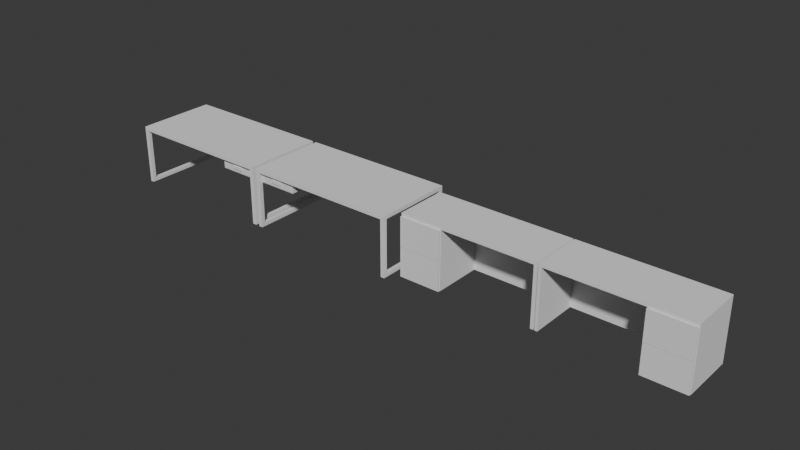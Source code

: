 # Source: Desks.blend  (saved by Blender 4.0.36; exported with 4.5.12 LTS)
import bpy
from mathutils import Matrix  # noqa: F401  (used for matrix-valued properties, if any)

bpy.ops.wm.read_factory_settings(use_empty=True)
scene = bpy.context.scene
scene.name = 'Scene'

# ---- collections
col_collection = bpy.data.collections.new('Collection'); scene.collection.children.link(col_collection)

# ---- world
world_world = bpy.data.worlds.new('World'); scene.world = world_world
world_world.use_nodes = True; world_world.node_tree.nodes.clear()
_N = world_world.node_tree.nodes; _L = world_world.node_tree.links
n0 = _N.new('ShaderNodeOutputWorld'); n0.name = 'World Output'; n0.location = (300, 300)
n1 = _N.new('ShaderNodeBackground'); n1.name = 'Background'; n1.location = (10, 300)
n1.inputs[0].default_value = (0.05088, 0.05088, 0.05088, 1.0)
_L.new(n1.outputs[0], n0.inputs[0])
n0.is_active_output = True
world_world.color = (0.05088, 0.05088, 0.05088)
world_world.use_sun_shadow = False
world_world.sun_shadow_jitter_overblur = 0.0

# ---- meshes
me_cube_001 = bpy.data.meshes.new('Cube.001')
me_cube_001.from_pydata([(-9.253, -3.643, -0.15), (-9.253, -3.643, 0.2033), (-9.253, 3.643, -0.15), (-9.253, 3.643, 0.2033), (9.627, -3.643, -0.15), (9.627, -3.643, 0.2033), (9.627, 3.643, -0.15), (9.627, 3.643, 0.2033), (3.799, 3.643, -0.15), (3.799, 3.643, 0.2033), (3.799, -3.643, -0.15), (3.799, -3.643, 0.2033), (-8.859, 3.643, -0.15), (-8.859, -3.643, 0.2033), (-8.859, 3.643, 0.2033), (-8.859, -3.643, -0.15), (-9.253, 3.643, -8.263), (-9.253, -3.643, -8.263), (-8.859, 3.643, -8.263), (9.627, -3.643, -8.263), (9.627, 3.643, -8.263), (3.799, -3.643, -8.263), (3.799, 3.643, -8.263), (-8.859, -3.643, -8.263), (-9.253, 3.154, -0.15), (-9.253, 3.154, 0.2033), (9.627, 3.154, -0.15), (9.627, 3.154, 0.2033), (3.799, 3.154, 0.2033), (3.799, 3.154, -0.15), (-8.859, 3.154, -0.15), (-8.859, 3.154, 0.2033), (-9.253, 3.154, -8.263), (9.627, 3.154, -8.263), (3.799, 3.154, -8.263), (-8.859, 3.154, -8.263), (9.627, 3.643, -4.207), (9.627, -3.643, -4.207), (9.627, 3.154, -4.207), (3.799, -3.643, -4.207), (3.902, -3.643, -0.2216), (9.524, -3.643, -0.2216), (3.902, -3.643, -4.135), (9.524, -3.643, -4.135), (3.902, -3.743, -0.2216), (9.524, -3.743, -0.2216), (3.902, -3.743, -4.135), (9.524, -3.743, -4.135), (3.926, -3.643, -8.175), (9.5, -3.643, -8.175), (9.5, -3.643, -4.294), (3.926, -3.643, -4.294), (3.926, -3.734, -8.175), (9.5, -3.734, -8.175), (9.5, -3.734, -4.294), (3.926, -3.734, -4.294), (3.84, -3.743, -0.1783), (9.586, -3.743, -0.1783), (3.84, -3.743, -4.178), (9.586, -3.743, -4.178), (3.845, -3.734, -8.231), (9.581, -3.734, -8.231), (9.581, -3.734, -4.238), (3.845, -3.734, -4.238), (3.84, -3.921, -0.1783), (9.586, -3.921, -0.1783), (3.84, -3.921, -4.178), (9.586, -3.921, -4.178), (3.845, -3.912, -8.231), (9.581, -3.912, -8.231), (9.581, -3.912, -4.238), (3.845, -3.912, -4.238)], [], [(24, 25, 3, 2), (8, 9, 7, 6), (26, 27, 5, 4), (15, 13, 1, 0), (2, 12, 18, 16), (31, 25, 1, 13), (27, 28, 11, 5), (30, 29, 10, 15), (4, 5, 11, 10), (12, 14, 9, 8), (2, 3, 14, 12), (29, 8, 22, 34), (28, 31, 13, 11), (10, 11, 13, 15), (34, 33, 19, 21), (32, 35, 23, 17), (24, 2, 16, 32), (38, 37, 19, 33), (30, 15, 23, 35), (15, 0, 17, 23), (8, 6, 36, 20, 22), (37, 39, 51, 50), (12, 30, 35, 18), (36, 38, 33, 20), (0, 24, 32, 17), (16, 18, 35, 32), (22, 20, 33, 34), (9, 14, 31, 28), (10, 29, 34, 21, 39), (6, 26, 38, 36), (7, 9, 28, 27), (14, 3, 25, 31), (6, 7, 27, 26), (0, 1, 25, 24), (18, 22, 34, 35), (12, 8, 22, 18), (10, 39, 42, 40), (29, 30, 35, 34), (26, 4, 37, 38), (42, 43, 47, 46), (39, 37, 43, 42), (4, 10, 40, 41), (37, 4, 41, 43), (47, 45, 57, 59), (41, 40, 44, 45), (43, 41, 45, 47), (40, 42, 46, 44), (49, 50, 54, 53), (39, 21, 48, 51), (21, 19, 49, 48), (19, 37, 50, 49), (52, 53, 61, 60), (50, 51, 55, 54), (48, 49, 53, 52), (51, 48, 52, 55), (56, 58, 66, 64), (44, 46, 58, 56), (46, 47, 59, 58), (45, 44, 56, 57), (59, 57, 65, 67), (55, 52, 60, 63), (53, 54, 62, 61), (54, 55, 63, 62), (65, 64, 66, 67), (70, 71, 68, 69), (62, 63, 71, 70), (60, 61, 69, 68), (58, 59, 67, 66), (63, 60, 68, 71), (57, 56, 64, 65), (61, 62, 70, 69)])
_uv = me_cube_001.uv_layers.new(name='UVMap')
_uv.uv.foreach_set('vector', [0.375, 0.2332, 0.625, 0.2332, 0.625, 0.25, 0.375, 0.25, 0.375, 0.4243, 0.625, 0.4243, 0.625, 0.5, 0.375, 0.5, 0.375, 0.5168, 0.625, 0.5168, 0.625, 0.75, 0.375, 0.75, 0.375, 0.99, 0.625, 0.99, 0.625, 1.0, 0.375, 1.0, 0.375, 0.25, 0.375, 0.26, 0.375, 0.26, 0.375, 0.25, 0.865, 0.5168, 0.875, 0.5168, 0.875, 0.75, 0.865, 0.75, 0.625, 0.5168, 0.7007, 0.5168, 0.7007, 0.75, 0.625, 0.75, 0.135, 0.5168, 0.2993, 0.5168, 0.2993, 0.75, 0.135, 0.75, 0.375, 0.75, 0.625, 0.75, 0.625, 0.8257, 0.375, 0.8257, 0.375, 0.26, 0.625, 0.26, 0.625, 0.4243, 0.375, 0.4243, 0.375, 0.25, 0.625, 0.25, 0.625, 0.26, 0.375, 0.26, 0.2993, 0.5168, 0.2993, 0.5, 0.2993, 0.5, 0.2993, 0.5168, 0.7007, 0.5168, 0.865, 0.5168, 0.865, 0.75, 0.7007, 0.75, 0.375, 0.8257, 0.625, 0.8257, 0.625, 0.99, 0.375, 0.99, 0.2993, 0.5168, 0.375, 0.5168, 0.375, 0.75, 0.2993, 0.75, 0.125, 0.5168, 0.135, 0.5168, 0.135, 0.75, 0.125, 0.75, 0.375, 0.2332, 0.375, 0.25, 0.375, 0.25, 0.375, 0.2332, 0.375, 0.5168, 0.375, 0.75, 0.375, 0.75, 0.375, 0.5168, 0.135, 0.5168, 0.135, 0.75, 0.135, 0.75, 0.135, 0.5168, 0.375, 0.99, 0.375, 1.0, 0.375, 1.0, 0.375, 0.99, 0.375, 0.4243, 0.375, 0.5, 0.375, 0.5, 0.375, 0.5, 0.375, 0.4243, 0.375, 0.75, 0.375, 0.8257, 0.375, 0.8257, 0.375, 0.75, 0.135, 0.5, 0.135, 0.5168, 0.135, 0.5168, 0.135, 0.5, 0.375, 0.5, 0.375, 0.5168, 0.375, 0.5168, 0.375, 0.5, 0.375, 0.0, 0.375, 0.2332, 0.375, 0.2332, 0.375, 0.0, 0.125, 0.5, 0.135, 0.5, 0.135, 0.5168, 0.125, 0.5168, 0.2993, 0.5, 0.375, 0.5, 0.375, 0.5168, 0.2993, 0.5168, 0.7007, 0.5, 0.865, 0.5, 0.865, 0.5168, 0.7007, 0.5168, 0.2993, 0.75, 0.2993, 0.5168, 0.2993, 0.5168, 0.2993, 0.75, 0.2993, 0.75, 0.375, 0.5, 0.375, 0.5168, 0.375, 0.5168, 0.375, 0.5, 0.625, 0.5, 0.7007, 0.5, 0.7007, 0.5168, 0.625, 0.5168, 0.865, 0.5, 0.875, 0.5, 0.875, 0.5168, 0.865, 0.5168, 0.375, 0.5, 0.625, 0.5, 0.625, 0.5168, 0.375, 0.5168, 0.375, 0.0, 0.625, 0.0, 0.625, 0.2332, 0.375, 0.2332, 0.135, 0.5, 0.2993, 0.5, 0.2993, 0.5168, 0.135, 0.5168, 0.375, 0.26, 0.375, 0.4243, 0.375, 0.4243, 0.375, 0.26, 0.2993, 0.75, 0.2993, 0.75, 0.2993, 0.75, 0.2993, 0.75, 0.2993, 0.5168, 0.135, 0.5168, 0.135, 0.5168, 0.2993, 0.5168, 0.375, 0.5168, 0.375, 0.75, 0.375, 0.75, 0.375, 0.5168, 0.375, 0.8257, 0.375, 0.75, 0.375, 0.75, 0.375, 0.8257, 0.375, 0.8257, 0.375, 0.75, 0.375, 0.75, 0.375, 0.8257, 0.375, 0.75, 0.375, 0.8257, 0.375, 0.8257, 0.375, 0.75, 0.375, 0.75, 0.375, 0.75, 0.375, 0.75, 0.375, 0.75, 0.375, 0.75, 0.375, 0.75, 0.375, 0.75, 0.375, 0.75, 0.375, 0.75, 0.375, 0.8257, 0.375, 0.8257, 0.375, 0.75, 0.375, 0.75, 0.375, 0.75, 0.375, 0.75, 0.375, 0.75, 0.2993, 0.75, 0.2993, 0.75, 0.2993, 0.75, 0.2993, 0.75, 0.375, 0.75, 0.375, 0.75, 0.375, 0.75, 0.375, 0.75, 0.2993, 0.75, 0.2993, 0.75, 0.2993, 0.75, 0.2993, 0.75, 0.2993, 0.75, 0.375, 0.75, 0.375, 0.75, 0.2993, 0.75, 0.375, 0.75, 0.375, 0.75, 0.375, 0.75, 0.375, 0.75, 0.2993, 0.75, 0.375, 0.75, 0.375, 0.75, 0.2993, 0.75, 0.375, 0.75, 0.375, 0.8257, 0.375, 0.8257, 0.375, 0.75, 0.2993, 0.75, 0.375, 0.75, 0.375, 0.75, 0.2993, 0.75, 0.2993, 0.75, 0.2993, 0.75, 0.2993, 0.75, 0.2993, 0.75, 0.2993, 0.75, 0.2993, 0.75, 0.2993, 0.75, 0.2993, 0.75, 0.2993, 0.75, 0.2993, 0.75, 0.2993, 0.75, 0.2993, 0.75, 0.375, 0.8257, 0.375, 0.75, 0.375, 0.75, 0.375, 0.8257, 0.375, 0.75, 0.375, 0.8257, 0.375, 0.8257, 0.375, 0.75, 0.375, 0.75, 0.375, 0.75, 0.375, 0.75, 0.375, 0.75, 0.2993, 0.75, 0.2993, 0.75, 0.2993, 0.75, 0.2993, 0.75, 0.375, 0.75, 0.375, 0.75, 0.375, 0.75, 0.375, 0.75, 0.375, 0.75, 0.375, 0.8257, 0.375, 0.8257, 0.375, 0.75, 0.375, 0.75, 0.375, 0.8257, 0.375, 0.8257, 0.375, 0.75, 0.375, 0.75, 0.375, 0.8257, 0.375, 0.8257, 0.375, 0.75, 0.375, 0.75, 0.375, 0.8257, 0.375, 0.8257, 0.375, 0.75, 0.2993, 0.75, 0.375, 0.75, 0.375, 0.75, 0.2993, 0.75, 0.375, 0.8257, 0.375, 0.75, 0.375, 0.75, 0.375, 0.8257, 0.2993, 0.75, 0.2993, 0.75, 0.2993, 0.75, 0.2993, 0.75, 0.375, 0.75, 0.375, 0.8257, 0.375, 0.8257, 0.375, 0.75, 0.375, 0.75, 0.375, 0.75, 0.375, 0.75, 0.375, 0.75])
me_cube_001.update()
me_cube_002 = bpy.data.meshes.new('Cube.002')
me_cube_002.from_pydata([(-9.253, -3.643, -0.15), (-9.253, -3.643, 0.2033), (-9.253, 3.643, -0.15), (-9.253, 3.643, 0.2033), (9.627, -3.643, -0.15), (9.627, -3.643, 0.2033), (9.627, 3.643, -0.15), (9.627, 3.643, 0.2033), (3.799, 3.643, -0.15), (3.799, 3.643, 0.2033), (3.799, -3.643, -0.15), (3.799, -3.643, 0.2033), (-8.859, 3.643, -0.15), (-8.859, -3.643, 0.2033), (-8.859, 3.643, 0.2033), (-8.859, -3.643, -0.15), (-9.253, 3.643, -8.263), (-9.253, -3.643, -8.263), (-8.859, 3.643, -8.263), (9.627, -3.643, -8.263), (9.627, 3.643, -8.263), (3.799, -3.643, -8.263), (3.799, 3.643, -8.263), (-8.859, -3.643, -8.263), (-9.253, 3.154, -0.15), (-9.253, 3.154, 0.2033), (9.627, 3.154, -0.15), (9.627, 3.154, 0.2033), (3.799, 3.154, 0.2033), (3.799, 3.154, -0.15), (-8.859, 3.154, -0.15), (-8.859, 3.154, 0.2033), (-9.253, 3.154, -8.263), (9.627, 3.154, -8.263), (3.799, 3.154, -8.263), (-8.859, 3.154, -8.263), (9.627, 3.643, -4.207), (9.627, -3.643, -4.207), (9.627, 3.154, -4.207), (3.799, -3.643, -4.207), (3.902, -3.643, -0.2216), (9.524, -3.643, -0.2216), (3.902, -3.643, -4.135), (9.524, -3.643, -4.135), (3.902, -3.743, -0.2216), (9.524, -3.743, -0.2216), (3.902, -3.743, -4.135), (9.524, -3.743, -4.135), (3.926, -3.643, -8.175), (9.5, -3.643, -8.175), (9.5, -3.643, -4.294), (3.926, -3.643, -4.294), (3.926, -3.734, -8.175), (9.5, -3.734, -8.175), (9.5, -3.734, -4.294), (3.926, -3.734, -4.294), (3.84, -3.743, -0.1783), (9.586, -3.743, -0.1783), (3.84, -3.743, -4.178), (9.586, -3.743, -4.178), (3.845, -3.734, -8.231), (9.581, -3.734, -8.231), (9.581, -3.734, -4.238), (3.845, -3.734, -4.238), (3.84, -3.921, -0.1783), (9.586, -3.921, -0.1783), (3.84, -3.921, -4.178), (9.586, -3.921, -4.178), (3.845, -3.912, -8.231), (9.581, -3.912, -8.231), (9.581, -3.912, -4.238), (3.845, -3.912, -4.238)], [], [(24, 25, 3, 2), (8, 9, 7, 6), (26, 27, 5, 4), (15, 13, 1, 0), (2, 12, 18, 16), (31, 25, 1, 13), (27, 28, 11, 5), (30, 29, 10, 15), (4, 5, 11, 10), (12, 14, 9, 8), (2, 3, 14, 12), (29, 8, 22, 34), (28, 31, 13, 11), (10, 11, 13, 15), (34, 33, 19, 21), (32, 35, 23, 17), (24, 2, 16, 32), (38, 37, 19, 33), (30, 15, 23, 35), (15, 0, 17, 23), (8, 6, 36, 20, 22), (37, 39, 51, 50), (12, 30, 35, 18), (36, 38, 33, 20), (0, 24, 32, 17), (16, 18, 35, 32), (22, 20, 33, 34), (9, 14, 31, 28), (10, 29, 34, 21, 39), (6, 26, 38, 36), (7, 9, 28, 27), (14, 3, 25, 31), (6, 7, 27, 26), (0, 1, 25, 24), (18, 22, 34, 35), (12, 8, 22, 18), (10, 39, 42, 40), (29, 30, 35, 34), (26, 4, 37, 38), (42, 43, 47, 46), (39, 37, 43, 42), (4, 10, 40, 41), (37, 4, 41, 43), (47, 45, 57, 59), (41, 40, 44, 45), (43, 41, 45, 47), (40, 42, 46, 44), (49, 50, 54, 53), (39, 21, 48, 51), (21, 19, 49, 48), (19, 37, 50, 49), (52, 53, 61, 60), (50, 51, 55, 54), (48, 49, 53, 52), (51, 48, 52, 55), (56, 58, 66, 64), (44, 46, 58, 56), (46, 47, 59, 58), (45, 44, 56, 57), (59, 57, 65, 67), (55, 52, 60, 63), (53, 54, 62, 61), (54, 55, 63, 62), (65, 64, 66, 67), (70, 71, 68, 69), (62, 63, 71, 70), (60, 61, 69, 68), (58, 59, 67, 66), (63, 60, 68, 71), (57, 56, 64, 65), (61, 62, 70, 69)])
_uv = me_cube_002.uv_layers.new(name='UVMap')
_uv.uv.foreach_set('vector', [0.375, 0.2332, 0.625, 0.2332, 0.625, 0.25, 0.375, 0.25, 0.375, 0.4243, 0.625, 0.4243, 0.625, 0.5, 0.375, 0.5, 0.375, 0.5168, 0.625, 0.5168, 0.625, 0.75, 0.375, 0.75, 0.375, 0.99, 0.625, 0.99, 0.625, 1.0, 0.375, 1.0, 0.375, 0.25, 0.375, 0.26, 0.375, 0.26, 0.375, 0.25, 0.865, 0.5168, 0.875, 0.5168, 0.875, 0.75, 0.865, 0.75, 0.625, 0.5168, 0.7007, 0.5168, 0.7007, 0.75, 0.625, 0.75, 0.135, 0.5168, 0.2993, 0.5168, 0.2993, 0.75, 0.135, 0.75, 0.375, 0.75, 0.625, 0.75, 0.625, 0.8257, 0.375, 0.8257, 0.375, 0.26, 0.625, 0.26, 0.625, 0.4243, 0.375, 0.4243, 0.375, 0.25, 0.625, 0.25, 0.625, 0.26, 0.375, 0.26, 0.2993, 0.5168, 0.2993, 0.5, 0.2993, 0.5, 0.2993, 0.5168, 0.7007, 0.5168, 0.865, 0.5168, 0.865, 0.75, 0.7007, 0.75, 0.375, 0.8257, 0.625, 0.8257, 0.625, 0.99, 0.375, 0.99, 0.2993, 0.5168, 0.375, 0.5168, 0.375, 0.75, 0.2993, 0.75, 0.125, 0.5168, 0.135, 0.5168, 0.135, 0.75, 0.125, 0.75, 0.375, 0.2332, 0.375, 0.25, 0.375, 0.25, 0.375, 0.2332, 0.375, 0.5168, 0.375, 0.75, 0.375, 0.75, 0.375, 0.5168, 0.135, 0.5168, 0.135, 0.75, 0.135, 0.75, 0.135, 0.5168, 0.375, 0.99, 0.375, 1.0, 0.375, 1.0, 0.375, 0.99, 0.375, 0.4243, 0.375, 0.5, 0.375, 0.5, 0.375, 0.5, 0.375, 0.4243, 0.375, 0.75, 0.375, 0.8257, 0.375, 0.8257, 0.375, 0.75, 0.135, 0.5, 0.135, 0.5168, 0.135, 0.5168, 0.135, 0.5, 0.375, 0.5, 0.375, 0.5168, 0.375, 0.5168, 0.375, 0.5, 0.375, 0.0, 0.375, 0.2332, 0.375, 0.2332, 0.375, 0.0, 0.125, 0.5, 0.135, 0.5, 0.135, 0.5168, 0.125, 0.5168, 0.2993, 0.5, 0.375, 0.5, 0.375, 0.5168, 0.2993, 0.5168, 0.7007, 0.5, 0.865, 0.5, 0.865, 0.5168, 0.7007, 0.5168, 0.2993, 0.75, 0.2993, 0.5168, 0.2993, 0.5168, 0.2993, 0.75, 0.2993, 0.75, 0.375, 0.5, 0.375, 0.5168, 0.375, 0.5168, 0.375, 0.5, 0.625, 0.5, 0.7007, 0.5, 0.7007, 0.5168, 0.625, 0.5168, 0.865, 0.5, 0.875, 0.5, 0.875, 0.5168, 0.865, 0.5168, 0.375, 0.5, 0.625, 0.5, 0.625, 0.5168, 0.375, 0.5168, 0.375, 0.0, 0.625, 0.0, 0.625, 0.2332, 0.375, 0.2332, 0.135, 0.5, 0.2993, 0.5, 0.2993, 0.5168, 0.135, 0.5168, 0.375, 0.26, 0.375, 0.4243, 0.375, 0.4243, 0.375, 0.26, 0.2993, 0.75, 0.2993, 0.75, 0.2993, 0.75, 0.2993, 0.75, 0.2993, 0.5168, 0.135, 0.5168, 0.135, 0.5168, 0.2993, 0.5168, 0.375, 0.5168, 0.375, 0.75, 0.375, 0.75, 0.375, 0.5168, 0.375, 0.8257, 0.375, 0.75, 0.375, 0.75, 0.375, 0.8257, 0.375, 0.8257, 0.375, 0.75, 0.375, 0.75, 0.375, 0.8257, 0.375, 0.75, 0.375, 0.8257, 0.375, 0.8257, 0.375, 0.75, 0.375, 0.75, 0.375, 0.75, 0.375, 0.75, 0.375, 0.75, 0.375, 0.75, 0.375, 0.75, 0.375, 0.75, 0.375, 0.75, 0.375, 0.75, 0.375, 0.8257, 0.375, 0.8257, 0.375, 0.75, 0.375, 0.75, 0.375, 0.75, 0.375, 0.75, 0.375, 0.75, 0.2993, 0.75, 0.2993, 0.75, 0.2993, 0.75, 0.2993, 0.75, 0.375, 0.75, 0.375, 0.75, 0.375, 0.75, 0.375, 0.75, 0.2993, 0.75, 0.2993, 0.75, 0.2993, 0.75, 0.2993, 0.75, 0.2993, 0.75, 0.375, 0.75, 0.375, 0.75, 0.2993, 0.75, 0.375, 0.75, 0.375, 0.75, 0.375, 0.75, 0.375, 0.75, 0.2993, 0.75, 0.375, 0.75, 0.375, 0.75, 0.2993, 0.75, 0.375, 0.75, 0.375, 0.8257, 0.375, 0.8257, 0.375, 0.75, 0.2993, 0.75, 0.375, 0.75, 0.375, 0.75, 0.2993, 0.75, 0.2993, 0.75, 0.2993, 0.75, 0.2993, 0.75, 0.2993, 0.75, 0.2993, 0.75, 0.2993, 0.75, 0.2993, 0.75, 0.2993, 0.75, 0.2993, 0.75, 0.2993, 0.75, 0.2993, 0.75, 0.2993, 0.75, 0.375, 0.8257, 0.375, 0.75, 0.375, 0.75, 0.375, 0.8257, 0.375, 0.75, 0.375, 0.8257, 0.375, 0.8257, 0.375, 0.75, 0.375, 0.75, 0.375, 0.75, 0.375, 0.75, 0.375, 0.75, 0.2993, 0.75, 0.2993, 0.75, 0.2993, 0.75, 0.2993, 0.75, 0.375, 0.75, 0.375, 0.75, 0.375, 0.75, 0.375, 0.75, 0.375, 0.75, 0.375, 0.8257, 0.375, 0.8257, 0.375, 0.75, 0.375, 0.75, 0.375, 0.8257, 0.375, 0.8257, 0.375, 0.75, 0.375, 0.75, 0.375, 0.8257, 0.375, 0.8257, 0.375, 0.75, 0.375, 0.75, 0.375, 0.8257, 0.375, 0.8257, 0.375, 0.75, 0.2993, 0.75, 0.375, 0.75, 0.375, 0.75, 0.2993, 0.75, 0.375, 0.8257, 0.375, 0.75, 0.375, 0.75, 0.375, 0.8257, 0.2993, 0.75, 0.2993, 0.75, 0.2993, 0.75, 0.2993, 0.75, 0.375, 0.75, 0.375, 0.8257, 0.375, 0.8257, 0.375, 0.75, 0.375, 0.75, 0.375, 0.75, 0.375, 0.75, 0.375, 0.75])
me_cube_002.update()
me_cube_003 = bpy.data.meshes.new('Cube.003')
me_cube_003.from_pydata([(-6.934, -3.591, -0.1641), (-6.934, -3.591, 0.1641), (-6.934, 3.591, -0.1641), (-6.934, 3.591, 0.1641), (6.934, -3.591, -0.1641), (6.934, -3.591, 0.1641), (6.934, 3.591, -0.1641), (6.934, 3.591, 0.1641), (-6.565, 3.591, -0.1641), (-6.565, 3.591, 0.1641), (-6.565, -3.591, -0.1641), (-6.565, -3.591, 0.1641), (6.588, 3.591, 0.1641), (6.588, -3.591, -0.1641), (6.588, 3.591, -0.1641), (6.588, -3.591, 0.1641), (-6.934, -3.252, -0.1641), (-6.934, -3.252, 0.1641), (6.934, -3.252, -0.1641), (6.934, -3.252, 0.1641), (-6.565, -3.252, 0.1641), (-6.565, -3.252, -0.1641), (6.588, -3.252, 0.1641), (6.588, -3.252, -0.1641), (-6.934, 3.24, 0.1641), (6.934, 3.24, -0.1641), (-6.934, 3.24, -0.1641), (6.934, 3.24, 0.1641), (-6.565, 3.24, 0.1641), (-6.565, 3.24, -0.1641), (6.588, 3.24, 0.1641), (6.588, 3.24, -0.1641), (-6.934, -3.252, -5.178), (-6.934, -3.591, -5.178), (-6.565, 3.591, -5.178), (-6.934, 3.591, -5.178), (6.934, 3.24, -5.178), (6.934, 3.591, -5.178), (6.588, -3.591, -5.178), (6.934, -3.591, -5.178), (-6.565, -3.591, -5.178), (-6.565, -3.252, -5.178), (6.588, 3.591, -5.178), (6.588, -3.252, -5.178), (6.934, -3.252, -5.178), (-6.934, 3.24, -5.178), (-6.565, 3.24, -5.178), (6.588, 3.24, -5.178), (-6.934, -3.591, -4.862), (-6.565, -3.591, -4.862), (-6.934, -3.252, -4.862), (-6.565, -3.252, -4.862), (-6.934, 3.591, -4.863), (-6.934, 3.24, -4.863), (-6.565, 3.591, -4.863), (-6.565, 3.24, -4.863), (6.588, 3.591, -4.863), (6.588, 3.24, -4.863), (6.934, 3.24, -4.863), (6.934, 3.591, -4.863), (6.934, -3.591, -4.863), (6.934, -3.252, -4.863), (6.588, -3.591, -4.863), (6.588, -3.252, -4.863), (-3.075, -3.252, -0.1641), (-3.075, 3.24, -0.1641), (-3.075, -3.252, 0.1641), (-3.075, 3.24, 0.1641), (-3.075, -3.591, -0.1641), (-3.075, 3.591, -0.1641), (-3.075, -3.591, 0.1641), (-3.075, 3.591, 0.1641), (-6.934, -1.331, -0.1641), (6.934, -1.331, 0.1641), (-6.565, -1.331, 0.1641), (-6.565, -1.331, -0.1641), (6.588, -1.331, 0.1641), (6.588, -1.331, -0.1641), (-6.934, -1.331, 0.1641), (6.934, -1.331, -0.1641), (-3.075, -1.331, 0.1641), (-3.075, -1.331, -0.1641), (-6.565, -1.331, -1.11), (-6.565, -3.252, -1.11), (-3.075, -3.252, -1.11), (-3.075, -1.331, -1.11), (-3.143, -3.252, -0.2354), (-6.498, -3.252, -0.2354), (-3.143, -3.252, -1.038), (-6.498, -3.252, -1.038), (-3.143, -3.302, -0.2354), (-6.498, -3.302, -0.2354), (-3.143, -3.302, -1.038), (-6.498, -3.302, -1.038), (-4.239, 3.591, -0.1641), (-5.402, 3.591, -0.1641), (-4.239, -3.591, 0.1641), (-5.402, -3.591, 0.1641), (-4.239, -3.252, -0.1641), (-5.402, -3.252, -0.1641), (-4.239, 3.24, -0.1641), (-5.402, 3.24, -0.1641), (-5.402, 3.24, 0.1641), (-4.239, 3.24, 0.1641), (-5.402, -3.252, 0.1641), (-4.239, -3.252, 0.1641), (-5.402, -3.591, -0.1641), (-4.239, -3.591, -0.1641), (-5.402, 3.591, 0.1641), (-4.239, 3.591, 0.1641), (-4.239, -1.331, -0.1641), (-5.402, -1.331, -0.1641), (-5.402, -1.331, 0.1641), (-4.239, -1.331, 0.1641), (-4.239, -3.252, -1.11), (-5.402, -3.252, -1.11), (-4.239, -1.331, -1.11), (-5.402, -1.331, -1.11), (-4.261, -3.252, -0.2354), (-5.379, -3.252, -0.2354), (-4.261, -3.252, -1.038), (-5.379, -3.252, -1.038), (-4.261, -3.302, -0.2354), (-5.379, -3.302, -0.2354), (-4.261, -3.302, -1.038), (-5.379, -3.302, -1.038), (-4.626, 3.591, -0.1641), (-5.014, 3.591, -0.1641), (-4.626, -3.591, 0.1641), (-5.014, -3.591, 0.1641), (-4.626, -3.252, -0.1641), (-5.014, -3.252, -0.1641), (-4.626, 3.24, -0.1641), (-5.014, 3.24, -0.1641), (-5.014, 3.24, 0.1641), (-4.626, 3.24, 0.1641), (-5.014, -3.252, 0.1641), (-4.626, -3.252, 0.1641), (-5.014, -3.591, -0.1641), (-4.626, -3.591, -0.1641), (-5.014, 3.591, 0.1641), (-4.626, 3.591, 0.1641), (-4.626, -1.331, -0.1641), (-5.014, -1.331, -0.1641), (-5.014, -1.331, 0.1641), (-4.626, -1.331, 0.1641), (-4.626, -3.252, -1.11), (-5.014, -3.252, -1.11), (-4.626, -1.331, -1.11), (-5.014, -1.331, -1.11), (-4.634, -3.252, -0.2354), (-5.007, -3.252, -0.2354), (-4.634, -3.252, -1.038), (-5.007, -3.252, -1.038), (-4.634, -3.302, -0.2354), (-5.007, -3.302, -0.2354), (-4.634, -3.302, -1.038), (-5.007, -3.302, -1.038), (-6.565, -1.331, -0.4792), (-6.565, -1.331, -0.7944), (-6.565, -3.252, -0.7944), (-6.565, -3.252, -0.4792), (-3.075, -3.252, -0.4792), (-3.075, -3.252, -0.7944), (-3.075, -1.331, -0.7944), (-3.075, -1.331, -0.4792), (-6.498, -3.252, -0.7706), (-6.498, -3.252, -0.503), (-3.143, -3.252, -0.503), (-3.143, -3.252, -0.7706), (-6.498, -3.302, -0.7706), (-6.498, -3.302, -0.503), (-3.143, -3.302, -0.503), (-3.143, -3.302, -0.7706), (-4.261, -3.302, -0.503), (-4.261, -3.302, -0.7706), (-5.379, -3.302, -0.503), (-5.379, -3.302, -0.7706), (-5.402, -1.331, -0.4792), (-5.402, -1.331, -0.7944), (-4.239, -1.331, -0.4792), (-4.239, -1.331, -0.7944), (-5.014, -1.331, -0.4792), (-5.014, -1.331, -0.7944), (-4.626, -1.331, -0.4792), (-4.626, -1.331, -0.7944), (-4.302, -3.302, -0.503), (-4.302, -3.302, -0.7706), (-5.338, -3.302, -0.503), (-5.338, -3.302, -0.7706), (-4.302, -3.402, -0.503), (-4.302, -3.402, -0.7706), (-5.338, -3.402, -0.503), (-5.338, -3.402, -0.7706)], [], [(26, 24, 3, 2), (14, 12, 7, 6), (18, 19, 5, 4), (10, 11, 1, 0), (56, 59, 37, 42), (20, 17, 1, 11), (104, 20, 11, 97), (59, 58, 36, 37), (106, 97, 11, 10), (2, 3, 9, 8), (4, 5, 15, 13), (19, 22, 15, 5), (64, 23, 13, 68), (69, 71, 12, 14), (81, 77, 23, 64), (73, 76, 22, 19), (72, 75, 21, 16), (112, 74, 20, 104), (74, 78, 17, 20), (77, 79, 18, 23), (79, 73, 19, 18), (0, 1, 17, 16), (6, 7, 27, 25), (49, 48, 33, 40), (9, 3, 24, 28), (108, 9, 28, 102), (57, 56, 42, 47), (7, 12, 30, 27), (69, 14, 31, 65), (72, 78, 24, 26), (43, 44, 39, 38), (32, 41, 40, 33), (42, 37, 36, 47), (35, 34, 46, 45), (48, 50, 32, 33), (61, 60, 39, 44), (50, 51, 55, 53), (58, 57, 63, 61), (53, 52, 35, 45), (51, 49, 40, 41), (60, 62, 38, 39), (62, 63, 43, 38), (52, 54, 34, 35), (63, 61, 44, 43), (55, 53, 45, 46), (54, 55, 46, 34), (21, 10, 49, 51), (16, 21, 51, 50), (0, 16, 50, 48), (10, 0, 48, 49), (8, 29, 55, 54), (29, 26, 53, 55), (2, 8, 54, 52), (26, 2, 52, 53), (25, 31, 57, 58), (31, 14, 56, 57), (6, 25, 58, 59), (14, 6, 59, 56), (23, 18, 61, 63), (13, 23, 63, 62), (4, 13, 62, 60), (18, 4, 60, 61), (12, 71, 67, 30), (36, 58, 61, 44), (57, 47, 43, 63), (47, 36, 44, 43), (94, 69, 65, 100), (32, 50, 53, 45), (41, 32, 45, 46), (51, 41, 46, 55), (76, 80, 66, 22), (160, 159, 82, 83), (94, 109, 71, 69), (98, 64, 68, 107), (13, 15, 70, 68), (22, 66, 70, 15), (100, 65, 81, 110), (30, 67, 80, 76), (16, 17, 78, 72), (25, 27, 73, 79), (31, 25, 79, 77), (28, 24, 78, 74), (102, 28, 74, 112), (26, 29, 75, 72), (27, 30, 76, 73), (65, 31, 77, 81), (116, 85, 84, 114), (164, 163, 84, 85), (162, 64, 86, 168), (181, 164, 85, 116), (166, 89, 93, 170), (99, 21, 87, 119), (160, 83, 89, 166), (114, 84, 88, 120), (177, 170, 93, 125), (119, 87, 91, 123), (168, 86, 90, 172), (120, 88, 92, 124), (89, 121, 125, 93), (152, 120, 124, 156), (86, 118, 122, 90), (151, 119, 123, 155), (173, 175, 124, 92), (189, 177, 125, 157), (83, 115, 121, 89), (146, 114, 120, 152), (64, 98, 118, 86), (131, 99, 119, 151), (159, 179, 117, 82), (185, 181, 116, 148), (82, 117, 115, 83), (148, 116, 114, 146), (67, 103, 113, 80), (134, 102, 112, 144), (29, 101, 111, 75), (132, 100, 110, 142), (21, 99, 106, 10), (130, 98, 107, 139), (8, 9, 108, 95), (126, 141, 109, 94), (8, 95, 101, 29), (126, 94, 100, 132), (71, 109, 103, 67), (140, 108, 102, 134), (80, 113, 105, 66), (144, 112, 104, 136), (68, 70, 96, 107), (138, 129, 97, 106), (66, 105, 96, 70), (136, 104, 97, 129), (105, 137, 128, 96), (137, 136, 129, 128), (107, 96, 128, 139), (139, 128, 129, 138), (113, 145, 137, 105), (145, 144, 136, 137), (109, 141, 135, 103), (141, 140, 134, 135), (95, 127, 133, 101), (127, 126, 132, 133), (95, 108, 140, 127), (127, 140, 141, 126), (99, 131, 138, 106), (131, 130, 139, 138), (101, 133, 143, 111), (133, 132, 142, 143), (103, 135, 145, 113), (135, 134, 144, 145), (117, 149, 147, 115), (149, 148, 146, 147), (179, 183, 149, 117), (183, 185, 148, 149), (98, 130, 150, 118), (130, 131, 151, 150), (115, 147, 153, 121), (147, 146, 152, 153), (175, 187, 156, 124), (187, 189, 157, 156), (118, 150, 154, 122), (150, 151, 155, 154), (121, 153, 157, 125), (153, 152, 156, 157), (154, 155, 188, 186), (188, 189, 193, 192), (122, 154, 186, 174), (174, 186, 187, 175), (143, 142, 184, 182), (182, 184, 185, 183), (111, 143, 182, 178), (178, 182, 183, 179), (142, 110, 180, 184), (184, 180, 181, 185), (75, 111, 178, 158), (158, 178, 179, 159), (155, 123, 176, 188), (188, 176, 177, 189), (90, 122, 174, 172), (172, 174, 175, 173), (88, 169, 173, 92), (169, 168, 172, 173), (123, 91, 171, 176), (176, 171, 170, 177), (21, 161, 167, 87), (161, 160, 166, 167), (87, 167, 171, 91), (167, 166, 170, 171), (110, 81, 165, 180), (180, 165, 164, 181), (84, 163, 169, 88), (163, 162, 168, 169), (81, 64, 162, 165), (165, 162, 163, 164), (21, 75, 158, 161), (161, 158, 159, 160), (190, 192, 193, 191), (187, 186, 190, 191), (186, 188, 192, 190), (189, 187, 191, 193)])
_uv = me_cube_003.uv_layers.new(name='UVMap')
_uv.uv.foreach_set('vector', [0.375, 0.2378, 0.625, 0.2378, 0.625, 0.25, 0.375, 0.25, 0.375, 0.4938, 0.625, 0.4938, 0.625, 0.5, 0.375, 0.5, 0.375, 0.7382, 0.625, 0.7382, 0.625, 0.75, 0.375, 0.75, 0.375, 0.9934, 0.625, 0.9934, 0.625, 1.0, 0.375, 1.0, 0.375, 0.4938, 0.375, 0.5, 0.375, 0.5, 0.375, 0.4938, 0.8684, 0.7382, 0.875, 0.7382, 0.875, 0.75, 0.8684, 0.75, 0.8474, 0.7382, 0.8684, 0.7382, 0.8684, 0.75, 0.8474, 0.75, 0.375, 0.5, 0.375, 0.5122, 0.375, 0.5122, 0.375, 0.5, 0.375, 0.9724, 0.625, 0.9724, 0.625, 0.9934, 0.375, 0.9934, 0.375, 0.25, 0.625, 0.25, 0.625, 0.2566, 0.375, 0.2566, 0.375, 0.75, 0.625, 0.75, 0.625, 0.7562, 0.375, 0.7562, 0.625, 0.7382, 0.6312, 0.7382, 0.6312, 0.75, 0.625, 0.75, 0.1946, 0.7382, 0.3688, 0.7382, 0.3688, 0.75, 0.1946, 0.75, 0.375, 0.3196, 0.625, 0.3196, 0.625, 0.4938, 0.375, 0.4938, 0.1946, 0.6713, 0.3688, 0.6713, 0.3688, 0.7382, 0.1946, 0.7382, 0.625, 0.6713, 0.6312, 0.6713, 0.6312, 0.7382, 0.625, 0.7382, 0.125, 0.6713, 0.1316, 0.6713, 0.1316, 0.7382, 0.125, 0.7382, 0.8474, 0.6713, 0.8684, 0.6713, 0.8684, 0.7382, 0.8474, 0.7382, 0.8684, 0.6713, 0.875, 0.6713, 0.875, 0.7382, 0.8684, 0.7382, 0.3688, 0.6713, 0.375, 0.6713, 0.375, 0.7382, 0.3688, 0.7382, 0.375, 0.6713, 0.625, 0.6713, 0.625, 0.7382, 0.375, 0.7382, 0.375, 0.0, 0.625, 0.0, 0.625, 0.0118, 0.375, 0.0118, 0.375, 0.5, 0.625, 0.5, 0.625, 0.5122, 0.375, 0.5122, 0.375, 0.9934, 0.375, 1.0, 0.375, 1.0, 0.375, 0.9934, 0.8684, 0.5, 0.875, 0.5, 0.875, 0.5122, 0.8684, 0.5122, 0.8474, 0.5, 0.8684, 0.5, 0.8684, 0.5122, 0.8474, 0.5122, 0.3688, 0.5122, 0.3688, 0.5, 0.3688, 0.5, 0.3688, 0.5122, 0.625, 0.5, 0.6312, 0.5, 0.6312, 0.5122, 0.625, 0.5122, 0.1946, 0.5, 0.3688, 0.5, 0.3688, 0.5122, 0.1946, 0.5122, 0.375, 0.07866, 0.625, 0.07866, 0.625, 0.2378, 0.375, 0.2378, 0.3688, 0.7382, 0.375, 0.7382, 0.375, 0.75, 0.3688, 0.75, 0.125, 0.7382, 0.1316, 0.7382, 0.1316, 0.75, 0.125, 0.75, 0.3688, 0.5, 0.375, 0.5, 0.375, 0.5122, 0.3688, 0.5122, 0.125, 0.5, 0.1316, 0.5, 0.1316, 0.5122, 0.125, 0.5122, 0.375, 0.0, 0.375, 0.0118, 0.375, 0.0118, 0.375, 0.0, 0.375, 0.7382, 0.375, 0.75, 0.375, 0.75, 0.375, 0.7382, 0.125, 0.7382, 0.1316, 0.7382, 0.1316, 0.7382, 0.125, 0.7382, 0.375, 0.5122, 0.3688, 0.5122, 0.3688, 0.5122, 0.375, 0.5122, 0.375, 0.2378, 0.375, 0.25, 0.375, 0.25, 0.375, 0.2378, 0.1316, 0.7382, 0.1316, 0.75, 0.1316, 0.75, 0.1316, 0.7382, 0.375, 0.75, 0.375, 0.7562, 0.375, 0.7562, 0.375, 0.75, 0.3688, 0.75, 0.3688, 0.7382, 0.3688, 0.7382, 0.3688, 0.75, 0.375, 0.25, 0.375, 0.2566, 0.375, 0.2566, 0.375, 0.25, 0.3688, 0.7382, 0.375, 0.7382, 0.375, 0.7382, 0.3688, 0.7382, 0.1316, 0.5122, 0.125, 0.5122, 0.125, 0.5122, 0.1316, 0.5122, 0.1316, 0.5, 0.1316, 0.5122, 0.1316, 0.5122, 0.1316, 0.5, 0.1316, 0.7382, 0.1316, 0.75, 0.1316, 0.75, 0.1316, 0.7382, 0.125, 0.7382, 0.1316, 0.7382, 0.1316, 0.7382, 0.125, 0.7382, 0.375, 0.0, 0.375, 0.0118, 0.375, 0.0118, 0.375, 0.0, 0.375, 0.9934, 0.375, 1.0, 0.375, 1.0, 0.375, 0.9934, 0.1316, 0.5, 0.1316, 0.5122, 0.1316, 0.5122, 0.1316, 0.5, 0.1316, 0.5122, 0.125, 0.5122, 0.125, 0.5122, 0.1316, 0.5122, 0.375, 0.25, 0.375, 0.2566, 0.375, 0.2566, 0.375, 0.25, 0.375, 0.2378, 0.375, 0.25, 0.375, 0.25, 0.375, 0.2378, 0.375, 0.5122, 0.3688, 0.5122, 0.3688, 0.5122, 0.375, 0.5122, 0.3688, 0.5122, 0.3688, 0.5, 0.3688, 0.5, 0.3688, 0.5122, 0.375, 0.5, 0.375, 0.5122, 0.375, 0.5122, 0.375, 0.5, 0.375, 0.4938, 0.375, 0.5, 0.375, 0.5, 0.375, 0.4938, 0.3688, 0.7382, 0.375, 0.7382, 0.375, 0.7382, 0.3688, 0.7382, 0.3688, 0.75, 0.3688, 0.7382, 0.3688, 0.7382, 0.3688, 0.75, 0.375, 0.75, 0.375, 0.7562, 0.375, 0.7562, 0.375, 0.75, 0.375, 0.7382, 0.375, 0.75, 0.375, 0.75, 0.375, 0.7382, 0.6312, 0.5, 0.8054, 0.5, 0.8054, 0.5122, 0.6312, 0.5122, 0.375, 0.5122, 0.375, 0.5122, 0.375, 0.5122, 0.375, 0.5122, 0.3688, 0.5122, 0.3688, 0.5122, 0.3688, 0.5122, 0.3688, 0.5122, 0.3688, 0.5122, 0.375, 0.5122, 0.375, 0.5122, 0.3688, 0.5122, 0.1736, 0.5, 0.1946, 0.5, 0.1946, 0.5122, 0.1736, 0.5122, 0.375, 0.0118, 0.375, 0.0118, 0.375, 0.0118, 0.375, 0.0118, 0.1316, 0.7382, 0.125, 0.7382, 0.125, 0.7382, 0.1316, 0.7382, 0.1316, 0.7382, 0.1316, 0.7382, 0.1316, 0.7382, 0.1316, 0.7382, 0.6312, 0.6713, 0.8054, 0.6713, 0.8054, 0.7382, 0.6312, 0.7382, 0.1316, 0.7382, 0.1316, 0.6713, 0.1316, 0.6713, 0.1316, 0.7382, 0.375, 0.2986, 0.625, 0.2986, 0.625, 0.3196, 0.375, 0.3196, 0.1736, 0.7382, 0.1946, 0.7382, 0.1946, 0.75, 0.1736, 0.75, 0.375, 0.7562, 0.625, 0.7562, 0.625, 0.9304, 0.375, 0.9304, 0.6312, 0.7382, 0.8054, 0.7382, 0.8054, 0.75, 0.6312, 0.75, 0.1736, 0.5122, 0.1946, 0.5122, 0.1946, 0.6713, 0.1736, 0.6713, 0.6312, 0.5122, 0.8054, 0.5122, 0.8054, 0.6713, 0.6312, 0.6713, 0.375, 0.0118, 0.625, 0.0118, 0.625, 0.07866, 0.375, 0.07866, 0.375, 0.5122, 0.625, 0.5122, 0.625, 0.6713, 0.375, 0.6713, 0.3688, 0.5122, 0.375, 0.5122, 0.375, 0.6713, 0.3688, 0.6713, 0.8684, 0.5122, 0.875, 0.5122, 0.875, 0.6713, 0.8684, 0.6713, 0.8474, 0.5122, 0.8684, 0.5122, 0.8684, 0.6713, 0.8474, 0.6713, 0.125, 0.5122, 0.1316, 0.5122, 0.1316, 0.6713, 0.125, 0.6713, 0.625, 0.5122, 0.6312, 0.5122, 0.6312, 0.6713, 0.625, 0.6713, 0.1946, 0.5122, 0.3688, 0.5122, 0.3688, 0.6713, 0.1946, 0.6713, 0.1736, 0.6713, 0.1946, 0.6713, 0.1946, 0.7382, 0.1736, 0.7382, 0.1946, 0.6713, 0.1946, 0.7382, 0.1946, 0.7382, 0.1946, 0.6713, 0.1946, 0.7382, 0.1946, 0.7382, 0.1946, 0.7382, 0.1946, 0.7382, 0.1736, 0.6713, 0.1946, 0.6713, 0.1946, 0.6713, 0.1736, 0.6713, 0.1316, 0.7382, 0.1316, 0.7382, 0.1316, 0.7382, 0.1316, 0.7382, 0.1526, 0.7382, 0.1316, 0.7382, 0.1316, 0.7382, 0.1526, 0.7382, 0.1316, 0.7382, 0.1316, 0.7382, 0.1316, 0.7382, 0.1316, 0.7382, 0.1736, 0.7382, 0.1946, 0.7382, 0.1946, 0.7382, 0.1736, 0.7382, 0.1526, 0.7382, 0.1316, 0.7382, 0.1316, 0.7382, 0.1526, 0.7382, 0.1526, 0.7382, 0.1316, 0.7382, 0.1316, 0.7382, 0.1526, 0.7382, 0.1946, 0.7382, 0.1946, 0.7382, 0.1946, 0.7382, 0.1946, 0.7382, 0.1736, 0.7382, 0.1946, 0.7382, 0.1946, 0.7382, 0.1736, 0.7382, 0.1316, 0.7382, 0.1526, 0.7382, 0.1526, 0.7382, 0.1316, 0.7382, 0.1666, 0.7382, 0.1736, 0.7382, 0.1736, 0.7382, 0.1666, 0.7382, 0.1946, 0.7382, 0.1736, 0.7382, 0.1736, 0.7382, 0.1946, 0.7382, 0.1596, 0.7382, 0.1526, 0.7382, 0.1526, 0.7382, 0.1596, 0.7382, 0.1946, 0.7382, 0.1736, 0.7382, 0.1736, 0.7382, 0.1946, 0.7382, 0.1596, 0.7382, 0.1526, 0.7382, 0.1526, 0.7382, 0.1596, 0.7382, 0.1316, 0.7382, 0.1526, 0.7382, 0.1526, 0.7382, 0.1316, 0.7382, 0.1666, 0.7382, 0.1736, 0.7382, 0.1736, 0.7382, 0.1666, 0.7382, 0.1946, 0.7382, 0.1736, 0.7382, 0.1736, 0.7382, 0.1946, 0.7382, 0.1596, 0.7382, 0.1526, 0.7382, 0.1526, 0.7382, 0.1596, 0.7382, 0.1316, 0.6713, 0.1526, 0.6713, 0.1526, 0.6713, 0.1316, 0.6713, 0.1666, 0.6713, 0.1736, 0.6713, 0.1736, 0.6713, 0.1666, 0.6713, 0.1316, 0.6713, 0.1526, 0.6713, 0.1526, 0.7382, 0.1316, 0.7382, 0.1666, 0.6713, 0.1736, 0.6713, 0.1736, 0.7382, 0.1666, 0.7382, 0.8054, 0.5122, 0.8264, 0.5122, 0.8264, 0.6713, 0.8054, 0.6713, 0.8404, 0.5122, 0.8474, 0.5122, 0.8474, 0.6713, 0.8404, 0.6713, 0.1316, 0.5122, 0.1526, 0.5122, 0.1526, 0.6713, 0.1316, 0.6713, 0.1666, 0.5122, 0.1736, 0.5122, 0.1736, 0.6713, 0.1666, 0.6713, 0.1316, 0.7382, 0.1526, 0.7382, 0.1526, 0.75, 0.1316, 0.75, 0.1666, 0.7382, 0.1736, 0.7382, 0.1736, 0.75, 0.1666, 0.75, 0.375, 0.2566, 0.625, 0.2566, 0.625, 0.2776, 0.375, 0.2776, 0.375, 0.2916, 0.625, 0.2916, 0.625, 0.2986, 0.375, 0.2986, 0.1316, 0.5, 0.1526, 0.5, 0.1526, 0.5122, 0.1316, 0.5122, 0.1666, 0.5, 0.1736, 0.5, 0.1736, 0.5122, 0.1666, 0.5122, 0.8054, 0.5, 0.8264, 0.5, 0.8264, 0.5122, 0.8054, 0.5122, 0.8404, 0.5, 0.8474, 0.5, 0.8474, 0.5122, 0.8404, 0.5122, 0.8054, 0.6713, 0.8264, 0.6713, 0.8264, 0.7382, 0.8054, 0.7382, 0.8404, 0.6713, 0.8474, 0.6713, 0.8474, 0.7382, 0.8404, 0.7382, 0.375, 0.9304, 0.625, 0.9304, 0.625, 0.9514, 0.375, 0.9514, 0.375, 0.9654, 0.625, 0.9654, 0.625, 0.9724, 0.375, 0.9724, 0.8054, 0.7382, 0.8264, 0.7382, 0.8264, 0.75, 0.8054, 0.75, 0.8404, 0.7382, 0.8474, 0.7382, 0.8474, 0.75, 0.8404, 0.75, 0.8264, 0.7382, 0.8334, 0.7382, 0.8334, 0.75, 0.8264, 0.75, 0.8334, 0.7382, 0.8404, 0.7382, 0.8404, 0.75, 0.8334, 0.75, 0.375, 0.9514, 0.625, 0.9514, 0.625, 0.9584, 0.375, 0.9584, 0.375, 0.9584, 0.625, 0.9584, 0.625, 0.9654, 0.375, 0.9654, 0.8264, 0.6713, 0.8334, 0.6713, 0.8334, 0.7382, 0.8264, 0.7382, 0.8334, 0.6713, 0.8404, 0.6713, 0.8404, 0.7382, 0.8334, 0.7382, 0.8264, 0.5, 0.8334, 0.5, 0.8334, 0.5122, 0.8264, 0.5122, 0.8334, 0.5, 0.8404, 0.5, 0.8404, 0.5122, 0.8334, 0.5122, 0.1526, 0.5, 0.1596, 0.5, 0.1596, 0.5122, 0.1526, 0.5122, 0.1596, 0.5, 0.1666, 0.5, 0.1666, 0.5122, 0.1596, 0.5122, 0.375, 0.2776, 0.625, 0.2776, 0.625, 0.2846, 0.375, 0.2846, 0.375, 0.2846, 0.625, 0.2846, 0.625, 0.2916, 0.375, 0.2916, 0.1526, 0.7382, 0.1596, 0.7382, 0.1596, 0.75, 0.1526, 0.75, 0.1596, 0.7382, 0.1666, 0.7382, 0.1666, 0.75, 0.1596, 0.75, 0.1526, 0.5122, 0.1596, 0.5122, 0.1596, 0.6713, 0.1526, 0.6713, 0.1596, 0.5122, 0.1666, 0.5122, 0.1666, 0.6713, 0.1596, 0.6713, 0.8264, 0.5122, 0.8334, 0.5122, 0.8334, 0.6713, 0.8264, 0.6713, 0.8334, 0.5122, 0.8404, 0.5122, 0.8404, 0.6713, 0.8334, 0.6713, 0.1526, 0.6713, 0.1596, 0.6713, 0.1596, 0.7382, 0.1526, 0.7382, 0.1596, 0.6713, 0.1666, 0.6713, 0.1666, 0.7382, 0.1596, 0.7382, 0.1526, 0.6713, 0.1596, 0.6713, 0.1596, 0.6713, 0.1526, 0.6713, 0.1596, 0.6713, 0.1666, 0.6713, 0.1666, 0.6713, 0.1596, 0.6713, 0.1736, 0.7382, 0.1666, 0.7382, 0.1666, 0.7382, 0.1736, 0.7382, 0.1666, 0.7382, 0.1596, 0.7382, 0.1596, 0.7382, 0.1666, 0.7382, 0.1526, 0.7382, 0.1596, 0.7382, 0.1596, 0.7382, 0.1526, 0.7382, 0.1596, 0.7382, 0.1666, 0.7382, 0.1666, 0.7382, 0.1596, 0.7382, 0.1736, 0.7382, 0.1666, 0.7382, 0.1666, 0.7382, 0.1736, 0.7382, 0.1666, 0.7382, 0.1596, 0.7382, 0.1596, 0.7382, 0.1666, 0.7382, 0.1736, 0.7382, 0.1666, 0.7382, 0.1666, 0.7382, 0.1736, 0.7382, 0.1666, 0.7382, 0.1596, 0.7382, 0.1596, 0.7382, 0.1666, 0.7382, 0.1526, 0.7382, 0.1596, 0.7382, 0.1596, 0.7382, 0.1526, 0.7382, 0.1596, 0.7382, 0.1666, 0.7382, 0.1666, 0.7382, 0.1596, 0.7382, 0.1666, 0.7382, 0.1596, 0.7382, 0.1596, 0.7382, 0.1666, 0.7382, 0.1596, 0.7382, 0.1596, 0.7382, 0.1596, 0.7382, 0.1596, 0.7382, 0.1736, 0.7382, 0.1666, 0.7382, 0.1666, 0.7382, 0.1736, 0.7382, 0.1736, 0.7382, 0.1666, 0.7382, 0.1666, 0.7382, 0.1736, 0.7382, 0.1596, 0.6713, 0.1666, 0.6713, 0.1666, 0.6713, 0.1596, 0.6713, 0.1596, 0.6713, 0.1666, 0.6713, 0.1666, 0.6713, 0.1596, 0.6713, 0.1526, 0.6713, 0.1596, 0.6713, 0.1596, 0.6713, 0.1526, 0.6713, 0.1526, 0.6713, 0.1596, 0.6713, 0.1596, 0.6713, 0.1526, 0.6713, 0.1666, 0.6713, 0.1736, 0.6713, 0.1736, 0.6713, 0.1666, 0.6713, 0.1666, 0.6713, 0.1736, 0.6713, 0.1736, 0.6713, 0.1666, 0.6713, 0.1316, 0.6713, 0.1526, 0.6713, 0.1526, 0.6713, 0.1316, 0.6713, 0.1316, 0.6713, 0.1526, 0.6713, 0.1526, 0.6713, 0.1316, 0.6713, 0.1596, 0.7382, 0.1526, 0.7382, 0.1526, 0.7382, 0.1596, 0.7382, 0.1596, 0.7382, 0.1526, 0.7382, 0.1526, 0.7382, 0.1596, 0.7382, 0.1946, 0.7382, 0.1736, 0.7382, 0.1736, 0.7382, 0.1946, 0.7382, 0.1946, 0.7382, 0.1736, 0.7382, 0.1736, 0.7382, 0.1946, 0.7382, 0.1946, 0.7382, 0.1946, 0.7382, 0.1946, 0.7382, 0.1946, 0.7382, 0.1946, 0.7382, 0.1946, 0.7382, 0.1946, 0.7382, 0.1946, 0.7382, 0.1526, 0.7382, 0.1316, 0.7382, 0.1316, 0.7382, 0.1526, 0.7382, 0.1526, 0.7382, 0.1316, 0.7382, 0.1316, 0.7382, 0.1526, 0.7382, 0.1316, 0.7382, 0.1316, 0.7382, 0.1316, 0.7382, 0.1316, 0.7382, 0.1316, 0.7382, 0.1316, 0.7382, 0.1316, 0.7382, 0.1316, 0.7382, 0.1316, 0.7382, 0.1316, 0.7382, 0.1316, 0.7382, 0.1316, 0.7382, 0.1316, 0.7382, 0.1316, 0.7382, 0.1316, 0.7382, 0.1316, 0.7382, 0.1736, 0.6713, 0.1946, 0.6713, 0.1946, 0.6713, 0.1736, 0.6713, 0.1736, 0.6713, 0.1946, 0.6713, 0.1946, 0.6713, 0.1736, 0.6713, 0.1946, 0.7382, 0.1946, 0.7382, 0.1946, 0.7382, 0.1946, 0.7382, 0.1946, 0.7382, 0.1946, 0.7382, 0.1946, 0.7382, 0.1946, 0.7382, 0.1946, 0.6713, 0.1946, 0.7382, 0.1946, 0.7382, 0.1946, 0.6713, 0.1946, 0.6713, 0.1946, 0.7382, 0.1946, 0.7382, 0.1946, 0.6713, 0.1316, 0.7382, 0.1316, 0.6713, 0.1316, 0.6713, 0.1316, 0.7382, 0.1316, 0.7382, 0.1316, 0.6713, 0.1316, 0.6713, 0.1316, 0.7382, 0.1666, 0.7382, 0.1596, 0.7382, 0.1596, 0.7382, 0.1666, 0.7382, 0.1666, 0.7382, 0.1666, 0.7382, 0.1666, 0.7382, 0.1666, 0.7382, 0.1666, 0.7382, 0.1596, 0.7382, 0.1596, 0.7382, 0.1666, 0.7382, 0.1596, 0.7382, 0.1666, 0.7382, 0.1666, 0.7382, 0.1596, 0.7382])
me_cube_003.update()
me_cube_004 = bpy.data.meshes.new('Cube.004')
me_cube_004.from_pydata([(-6.934, -3.591, -0.1641), (-6.934, -3.591, 0.1641), (-6.934, 3.591, -0.1641), (-6.934, 3.591, 0.1641), (6.934, -3.591, -0.1641), (6.934, -3.591, 0.1641), (6.934, 3.591, -0.1641), (6.934, 3.591, 0.1641), (-6.565, 3.591, -0.1641), (-6.565, 3.591, 0.1641), (-6.565, -3.591, -0.1641), (-6.565, -3.591, 0.1641), (6.588, 3.591, 0.1641), (6.588, -3.591, -0.1641), (6.588, 3.591, -0.1641), (6.588, -3.591, 0.1641), (-6.934, -3.252, -0.1641), (-6.934, -3.252, 0.1641), (6.934, -3.252, -0.1641), (6.934, -3.252, 0.1641), (-6.565, -3.252, 0.1641), (-6.565, -3.252, -0.1641), (6.588, -3.252, 0.1641), (6.588, -3.252, -0.1641), (-6.934, 3.24, 0.1641), (6.934, 3.24, -0.1641), (-6.934, 3.24, -0.1641), (6.934, 3.24, 0.1641), (-6.565, 3.24, 0.1641), (-6.565, 3.24, -0.1641), (6.588, 3.24, 0.1641), (6.588, 3.24, -0.1641), (-6.934, -3.252, -5.178), (-6.934, -3.591, -5.178), (-6.565, 3.591, -5.178), (-6.934, 3.591, -5.178), (6.934, 3.24, -5.178), (6.934, 3.591, -5.178), (6.588, -3.591, -5.178), (6.934, -3.591, -5.178), (-6.565, -3.591, -5.178), (-6.565, -3.252, -5.178), (6.588, 3.591, -5.178), (6.588, -3.252, -5.178), (6.934, -3.252, -5.178), (-6.934, 3.24, -5.178), (-6.565, 3.24, -5.178), (6.588, 3.24, -5.178), (-6.934, -3.591, -4.862), (-6.565, -3.591, -4.862), (-6.934, -3.252, -4.862), (-6.565, -3.252, -4.862), (-6.934, 3.591, -4.863), (-6.934, 3.24, -4.863), (-6.565, 3.591, -4.863), (-6.565, 3.24, -4.863), (6.588, 3.591, -4.863), (6.588, 3.24, -4.863), (6.934, 3.24, -4.863), (6.934, 3.591, -4.863), (6.934, -3.591, -4.863), (6.934, -3.252, -4.863), (6.588, -3.591, -4.863), (6.588, -3.252, -4.863), (-3.075, -3.252, -0.1641), (-3.075, 3.24, -0.1641), (-3.075, -3.252, 0.1641), (-3.075, 3.24, 0.1641), (-3.075, -3.591, -0.1641), (-3.075, 3.591, -0.1641), (-3.075, -3.591, 0.1641), (-3.075, 3.591, 0.1641), (-6.934, -1.331, -0.1641), (6.934, -1.331, 0.1641), (-6.565, -1.331, 0.1641), (-6.565, -1.331, -0.1641), (6.588, -1.331, 0.1641), (6.588, -1.331, -0.1641), (-6.934, -1.331, 0.1641), (6.934, -1.331, -0.1641), (-3.075, -1.331, 0.1641), (-3.075, -1.331, -0.1641), (-6.565, -1.331, -1.11), (-6.565, -3.252, -1.11), (-3.075, -3.252, -1.11), (-3.075, -1.331, -1.11), (-3.143, -3.252, -0.2354), (-6.498, -3.252, -0.2354), (-3.143, -3.252, -1.038), (-6.498, -3.252, -1.038), (-3.143, -3.302, -0.2354), (-6.498, -3.302, -0.2354), (-3.143, -3.302, -1.038), (-6.498, -3.302, -1.038), (-4.239, 3.591, -0.1641), (-5.402, 3.591, -0.1641), (-4.239, -3.591, 0.1641), (-5.402, -3.591, 0.1641), (-4.239, -3.252, -0.1641), (-5.402, -3.252, -0.1641), (-4.239, 3.24, -0.1641), (-5.402, 3.24, -0.1641), (-5.402, 3.24, 0.1641), (-4.239, 3.24, 0.1641), (-5.402, -3.252, 0.1641), (-4.239, -3.252, 0.1641), (-5.402, -3.591, -0.1641), (-4.239, -3.591, -0.1641), (-5.402, 3.591, 0.1641), (-4.239, 3.591, 0.1641), (-4.239, -1.331, -0.1641), (-5.402, -1.331, -0.1641), (-5.402, -1.331, 0.1641), (-4.239, -1.331, 0.1641), (-4.239, -3.252, -1.11), (-5.402, -3.252, -1.11), (-4.239, -1.331, -1.11), (-5.402, -1.331, -1.11), (-4.261, -3.252, -0.2354), (-5.379, -3.252, -0.2354), (-4.261, -3.252, -1.038), (-5.379, -3.252, -1.038), (-4.261, -3.302, -0.2354), (-5.379, -3.302, -0.2354), (-4.261, -3.302, -1.038), (-5.379, -3.302, -1.038), (-4.626, 3.591, -0.1641), (-5.014, 3.591, -0.1641), (-4.626, -3.591, 0.1641), (-5.014, -3.591, 0.1641), (-4.626, -3.252, -0.1641), (-5.014, -3.252, -0.1641), (-4.626, 3.24, -0.1641), (-5.014, 3.24, -0.1641), (-5.014, 3.24, 0.1641), (-4.626, 3.24, 0.1641), (-5.014, -3.252, 0.1641), (-4.626, -3.252, 0.1641), (-5.014, -3.591, -0.1641), (-4.626, -3.591, -0.1641), (-5.014, 3.591, 0.1641), (-4.626, 3.591, 0.1641), (-4.626, -1.331, -0.1641), (-5.014, -1.331, -0.1641), (-5.014, -1.331, 0.1641), (-4.626, -1.331, 0.1641), (-4.626, -3.252, -1.11), (-5.014, -3.252, -1.11), (-4.626, -1.331, -1.11), (-5.014, -1.331, -1.11), (-4.634, -3.252, -0.2354), (-5.007, -3.252, -0.2354), (-4.634, -3.252, -1.038), (-5.007, -3.252, -1.038), (-4.634, -3.302, -0.2354), (-5.007, -3.302, -0.2354), (-4.634, -3.302, -1.038), (-5.007, -3.302, -1.038), (-6.565, -1.331, -0.4792), (-6.565, -1.331, -0.7944), (-6.565, -3.252, -0.7944), (-6.565, -3.252, -0.4792), (-3.075, -3.252, -0.4792), (-3.075, -3.252, -0.7944), (-3.075, -1.331, -0.7944), (-3.075, -1.331, -0.4792), (-6.498, -3.252, -0.7706), (-6.498, -3.252, -0.503), (-3.143, -3.252, -0.503), (-3.143, -3.252, -0.7706), (-6.498, -3.302, -0.7706), (-6.498, -3.302, -0.503), (-3.143, -3.302, -0.503), (-3.143, -3.302, -0.7706), (-4.261, -3.302, -0.503), (-4.261, -3.302, -0.7706), (-5.379, -3.302, -0.503), (-5.379, -3.302, -0.7706), (-5.402, -1.331, -0.4792), (-5.402, -1.331, -0.7944), (-4.239, -1.331, -0.4792), (-4.239, -1.331, -0.7944), (-5.014, -1.331, -0.4792), (-5.014, -1.331, -0.7944), (-4.626, -1.331, -0.4792), (-4.626, -1.331, -0.7944), (-4.302, -3.302, -0.503), (-4.302, -3.302, -0.7706), (-5.338, -3.302, -0.503), (-5.338, -3.302, -0.7706), (-4.302, -3.402, -0.503), (-4.302, -3.402, -0.7706), (-5.338, -3.402, -0.503), (-5.338, -3.402, -0.7706)], [], [(26, 24, 3, 2), (14, 12, 7, 6), (18, 19, 5, 4), (10, 11, 1, 0), (56, 59, 37, 42), (20, 17, 1, 11), (104, 20, 11, 97), (59, 58, 36, 37), (106, 97, 11, 10), (2, 3, 9, 8), (4, 5, 15, 13), (19, 22, 15, 5), (64, 23, 13, 68), (69, 71, 12, 14), (81, 77, 23, 64), (73, 76, 22, 19), (72, 75, 21, 16), (112, 74, 20, 104), (74, 78, 17, 20), (77, 79, 18, 23), (79, 73, 19, 18), (0, 1, 17, 16), (6, 7, 27, 25), (49, 48, 33, 40), (9, 3, 24, 28), (108, 9, 28, 102), (57, 56, 42, 47), (7, 12, 30, 27), (69, 14, 31, 65), (72, 78, 24, 26), (43, 44, 39, 38), (32, 41, 40, 33), (42, 37, 36, 47), (35, 34, 46, 45), (48, 50, 32, 33), (61, 60, 39, 44), (50, 51, 55, 53), (58, 57, 63, 61), (53, 52, 35, 45), (51, 49, 40, 41), (60, 62, 38, 39), (62, 63, 43, 38), (52, 54, 34, 35), (63, 61, 44, 43), (55, 53, 45, 46), (54, 55, 46, 34), (21, 10, 49, 51), (16, 21, 51, 50), (0, 16, 50, 48), (10, 0, 48, 49), (8, 29, 55, 54), (29, 26, 53, 55), (2, 8, 54, 52), (26, 2, 52, 53), (25, 31, 57, 58), (31, 14, 56, 57), (6, 25, 58, 59), (14, 6, 59, 56), (23, 18, 61, 63), (13, 23, 63, 62), (4, 13, 62, 60), (18, 4, 60, 61), (12, 71, 67, 30), (36, 58, 61, 44), (57, 47, 43, 63), (47, 36, 44, 43), (94, 69, 65, 100), (32, 50, 53, 45), (41, 32, 45, 46), (51, 41, 46, 55), (76, 80, 66, 22), (160, 159, 82, 83), (94, 109, 71, 69), (98, 64, 68, 107), (13, 15, 70, 68), (22, 66, 70, 15), (100, 65, 81, 110), (30, 67, 80, 76), (16, 17, 78, 72), (25, 27, 73, 79), (31, 25, 79, 77), (28, 24, 78, 74), (102, 28, 74, 112), (26, 29, 75, 72), (27, 30, 76, 73), (65, 31, 77, 81), (116, 85, 84, 114), (164, 163, 84, 85), (162, 64, 86, 168), (181, 164, 85, 116), (166, 89, 93, 170), (99, 21, 87, 119), (160, 83, 89, 166), (114, 84, 88, 120), (177, 170, 93, 125), (119, 87, 91, 123), (168, 86, 90, 172), (120, 88, 92, 124), (89, 121, 125, 93), (152, 120, 124, 156), (86, 118, 122, 90), (151, 119, 123, 155), (173, 175, 124, 92), (189, 177, 125, 157), (83, 115, 121, 89), (146, 114, 120, 152), (64, 98, 118, 86), (131, 99, 119, 151), (159, 179, 117, 82), (185, 181, 116, 148), (82, 117, 115, 83), (148, 116, 114, 146), (67, 103, 113, 80), (134, 102, 112, 144), (29, 101, 111, 75), (132, 100, 110, 142), (21, 99, 106, 10), (130, 98, 107, 139), (8, 9, 108, 95), (126, 141, 109, 94), (8, 95, 101, 29), (126, 94, 100, 132), (71, 109, 103, 67), (140, 108, 102, 134), (80, 113, 105, 66), (144, 112, 104, 136), (68, 70, 96, 107), (138, 129, 97, 106), (66, 105, 96, 70), (136, 104, 97, 129), (105, 137, 128, 96), (137, 136, 129, 128), (107, 96, 128, 139), (139, 128, 129, 138), (113, 145, 137, 105), (145, 144, 136, 137), (109, 141, 135, 103), (141, 140, 134, 135), (95, 127, 133, 101), (127, 126, 132, 133), (95, 108, 140, 127), (127, 140, 141, 126), (99, 131, 138, 106), (131, 130, 139, 138), (101, 133, 143, 111), (133, 132, 142, 143), (103, 135, 145, 113), (135, 134, 144, 145), (117, 149, 147, 115), (149, 148, 146, 147), (179, 183, 149, 117), (183, 185, 148, 149), (98, 130, 150, 118), (130, 131, 151, 150), (115, 147, 153, 121), (147, 146, 152, 153), (175, 187, 156, 124), (187, 189, 157, 156), (118, 150, 154, 122), (150, 151, 155, 154), (121, 153, 157, 125), (153, 152, 156, 157), (154, 155, 188, 186), (188, 189, 193, 192), (122, 154, 186, 174), (174, 186, 187, 175), (143, 142, 184, 182), (182, 184, 185, 183), (111, 143, 182, 178), (178, 182, 183, 179), (142, 110, 180, 184), (184, 180, 181, 185), (75, 111, 178, 158), (158, 178, 179, 159), (155, 123, 176, 188), (188, 176, 177, 189), (90, 122, 174, 172), (172, 174, 175, 173), (88, 169, 173, 92), (169, 168, 172, 173), (123, 91, 171, 176), (176, 171, 170, 177), (21, 161, 167, 87), (161, 160, 166, 167), (87, 167, 171, 91), (167, 166, 170, 171), (110, 81, 165, 180), (180, 165, 164, 181), (84, 163, 169, 88), (163, 162, 168, 169), (81, 64, 162, 165), (165, 162, 163, 164), (21, 75, 158, 161), (161, 158, 159, 160), (190, 192, 193, 191), (187, 186, 190, 191), (186, 188, 192, 190), (189, 187, 191, 193)])
_uv = me_cube_004.uv_layers.new(name='UVMap')
_uv.uv.foreach_set('vector', [0.375, 0.2378, 0.625, 0.2378, 0.625, 0.25, 0.375, 0.25, 0.375, 0.4938, 0.625, 0.4938, 0.625, 0.5, 0.375, 0.5, 0.375, 0.7382, 0.625, 0.7382, 0.625, 0.75, 0.375, 0.75, 0.375, 0.9934, 0.625, 0.9934, 0.625, 1.0, 0.375, 1.0, 0.375, 0.4938, 0.375, 0.5, 0.375, 0.5, 0.375, 0.4938, 0.8684, 0.7382, 0.875, 0.7382, 0.875, 0.75, 0.8684, 0.75, 0.8474, 0.7382, 0.8684, 0.7382, 0.8684, 0.75, 0.8474, 0.75, 0.375, 0.5, 0.375, 0.5122, 0.375, 0.5122, 0.375, 0.5, 0.375, 0.9724, 0.625, 0.9724, 0.625, 0.9934, 0.375, 0.9934, 0.375, 0.25, 0.625, 0.25, 0.625, 0.2566, 0.375, 0.2566, 0.375, 0.75, 0.625, 0.75, 0.625, 0.7562, 0.375, 0.7562, 0.625, 0.7382, 0.6312, 0.7382, 0.6312, 0.75, 0.625, 0.75, 0.1946, 0.7382, 0.3688, 0.7382, 0.3688, 0.75, 0.1946, 0.75, 0.375, 0.3196, 0.625, 0.3196, 0.625, 0.4938, 0.375, 0.4938, 0.1946, 0.6713, 0.3688, 0.6713, 0.3688, 0.7382, 0.1946, 0.7382, 0.625, 0.6713, 0.6312, 0.6713, 0.6312, 0.7382, 0.625, 0.7382, 0.125, 0.6713, 0.1316, 0.6713, 0.1316, 0.7382, 0.125, 0.7382, 0.8474, 0.6713, 0.8684, 0.6713, 0.8684, 0.7382, 0.8474, 0.7382, 0.8684, 0.6713, 0.875, 0.6713, 0.875, 0.7382, 0.8684, 0.7382, 0.3688, 0.6713, 0.375, 0.6713, 0.375, 0.7382, 0.3688, 0.7382, 0.375, 0.6713, 0.625, 0.6713, 0.625, 0.7382, 0.375, 0.7382, 0.375, 0.0, 0.625, 0.0, 0.625, 0.0118, 0.375, 0.0118, 0.375, 0.5, 0.625, 0.5, 0.625, 0.5122, 0.375, 0.5122, 0.375, 0.9934, 0.375, 1.0, 0.375, 1.0, 0.375, 0.9934, 0.8684, 0.5, 0.875, 0.5, 0.875, 0.5122, 0.8684, 0.5122, 0.8474, 0.5, 0.8684, 0.5, 0.8684, 0.5122, 0.8474, 0.5122, 0.3688, 0.5122, 0.3688, 0.5, 0.3688, 0.5, 0.3688, 0.5122, 0.625, 0.5, 0.6312, 0.5, 0.6312, 0.5122, 0.625, 0.5122, 0.1946, 0.5, 0.3688, 0.5, 0.3688, 0.5122, 0.1946, 0.5122, 0.375, 0.07866, 0.625, 0.07866, 0.625, 0.2378, 0.375, 0.2378, 0.3688, 0.7382, 0.375, 0.7382, 0.375, 0.75, 0.3688, 0.75, 0.125, 0.7382, 0.1316, 0.7382, 0.1316, 0.75, 0.125, 0.75, 0.3688, 0.5, 0.375, 0.5, 0.375, 0.5122, 0.3688, 0.5122, 0.125, 0.5, 0.1316, 0.5, 0.1316, 0.5122, 0.125, 0.5122, 0.375, 0.0, 0.375, 0.0118, 0.375, 0.0118, 0.375, 0.0, 0.375, 0.7382, 0.375, 0.75, 0.375, 0.75, 0.375, 0.7382, 0.125, 0.7382, 0.1316, 0.7382, 0.1316, 0.7382, 0.125, 0.7382, 0.375, 0.5122, 0.3688, 0.5122, 0.3688, 0.5122, 0.375, 0.5122, 0.375, 0.2378, 0.375, 0.25, 0.375, 0.25, 0.375, 0.2378, 0.1316, 0.7382, 0.1316, 0.75, 0.1316, 0.75, 0.1316, 0.7382, 0.375, 0.75, 0.375, 0.7562, 0.375, 0.7562, 0.375, 0.75, 0.3688, 0.75, 0.3688, 0.7382, 0.3688, 0.7382, 0.3688, 0.75, 0.375, 0.25, 0.375, 0.2566, 0.375, 0.2566, 0.375, 0.25, 0.3688, 0.7382, 0.375, 0.7382, 0.375, 0.7382, 0.3688, 0.7382, 0.1316, 0.5122, 0.125, 0.5122, 0.125, 0.5122, 0.1316, 0.5122, 0.1316, 0.5, 0.1316, 0.5122, 0.1316, 0.5122, 0.1316, 0.5, 0.1316, 0.7382, 0.1316, 0.75, 0.1316, 0.75, 0.1316, 0.7382, 0.125, 0.7382, 0.1316, 0.7382, 0.1316, 0.7382, 0.125, 0.7382, 0.375, 0.0, 0.375, 0.0118, 0.375, 0.0118, 0.375, 0.0, 0.375, 0.9934, 0.375, 1.0, 0.375, 1.0, 0.375, 0.9934, 0.1316, 0.5, 0.1316, 0.5122, 0.1316, 0.5122, 0.1316, 0.5, 0.1316, 0.5122, 0.125, 0.5122, 0.125, 0.5122, 0.1316, 0.5122, 0.375, 0.25, 0.375, 0.2566, 0.375, 0.2566, 0.375, 0.25, 0.375, 0.2378, 0.375, 0.25, 0.375, 0.25, 0.375, 0.2378, 0.375, 0.5122, 0.3688, 0.5122, 0.3688, 0.5122, 0.375, 0.5122, 0.3688, 0.5122, 0.3688, 0.5, 0.3688, 0.5, 0.3688, 0.5122, 0.375, 0.5, 0.375, 0.5122, 0.375, 0.5122, 0.375, 0.5, 0.375, 0.4938, 0.375, 0.5, 0.375, 0.5, 0.375, 0.4938, 0.3688, 0.7382, 0.375, 0.7382, 0.375, 0.7382, 0.3688, 0.7382, 0.3688, 0.75, 0.3688, 0.7382, 0.3688, 0.7382, 0.3688, 0.75, 0.375, 0.75, 0.375, 0.7562, 0.375, 0.7562, 0.375, 0.75, 0.375, 0.7382, 0.375, 0.75, 0.375, 0.75, 0.375, 0.7382, 0.6312, 0.5, 0.8054, 0.5, 0.8054, 0.5122, 0.6312, 0.5122, 0.375, 0.5122, 0.375, 0.5122, 0.375, 0.5122, 0.375, 0.5122, 0.3688, 0.5122, 0.3688, 0.5122, 0.3688, 0.5122, 0.3688, 0.5122, 0.3688, 0.5122, 0.375, 0.5122, 0.375, 0.5122, 0.3688, 0.5122, 0.1736, 0.5, 0.1946, 0.5, 0.1946, 0.5122, 0.1736, 0.5122, 0.375, 0.0118, 0.375, 0.0118, 0.375, 0.0118, 0.375, 0.0118, 0.1316, 0.7382, 0.125, 0.7382, 0.125, 0.7382, 0.1316, 0.7382, 0.1316, 0.7382, 0.1316, 0.7382, 0.1316, 0.7382, 0.1316, 0.7382, 0.6312, 0.6713, 0.8054, 0.6713, 0.8054, 0.7382, 0.6312, 0.7382, 0.1316, 0.7382, 0.1316, 0.6713, 0.1316, 0.6713, 0.1316, 0.7382, 0.375, 0.2986, 0.625, 0.2986, 0.625, 0.3196, 0.375, 0.3196, 0.1736, 0.7382, 0.1946, 0.7382, 0.1946, 0.75, 0.1736, 0.75, 0.375, 0.7562, 0.625, 0.7562, 0.625, 0.9304, 0.375, 0.9304, 0.6312, 0.7382, 0.8054, 0.7382, 0.8054, 0.75, 0.6312, 0.75, 0.1736, 0.5122, 0.1946, 0.5122, 0.1946, 0.6713, 0.1736, 0.6713, 0.6312, 0.5122, 0.8054, 0.5122, 0.8054, 0.6713, 0.6312, 0.6713, 0.375, 0.0118, 0.625, 0.0118, 0.625, 0.07866, 0.375, 0.07866, 0.375, 0.5122, 0.625, 0.5122, 0.625, 0.6713, 0.375, 0.6713, 0.3688, 0.5122, 0.375, 0.5122, 0.375, 0.6713, 0.3688, 0.6713, 0.8684, 0.5122, 0.875, 0.5122, 0.875, 0.6713, 0.8684, 0.6713, 0.8474, 0.5122, 0.8684, 0.5122, 0.8684, 0.6713, 0.8474, 0.6713, 0.125, 0.5122, 0.1316, 0.5122, 0.1316, 0.6713, 0.125, 0.6713, 0.625, 0.5122, 0.6312, 0.5122, 0.6312, 0.6713, 0.625, 0.6713, 0.1946, 0.5122, 0.3688, 0.5122, 0.3688, 0.6713, 0.1946, 0.6713, 0.1736, 0.6713, 0.1946, 0.6713, 0.1946, 0.7382, 0.1736, 0.7382, 0.1946, 0.6713, 0.1946, 0.7382, 0.1946, 0.7382, 0.1946, 0.6713, 0.1946, 0.7382, 0.1946, 0.7382, 0.1946, 0.7382, 0.1946, 0.7382, 0.1736, 0.6713, 0.1946, 0.6713, 0.1946, 0.6713, 0.1736, 0.6713, 0.1316, 0.7382, 0.1316, 0.7382, 0.1316, 0.7382, 0.1316, 0.7382, 0.1526, 0.7382, 0.1316, 0.7382, 0.1316, 0.7382, 0.1526, 0.7382, 0.1316, 0.7382, 0.1316, 0.7382, 0.1316, 0.7382, 0.1316, 0.7382, 0.1736, 0.7382, 0.1946, 0.7382, 0.1946, 0.7382, 0.1736, 0.7382, 0.1526, 0.7382, 0.1316, 0.7382, 0.1316, 0.7382, 0.1526, 0.7382, 0.1526, 0.7382, 0.1316, 0.7382, 0.1316, 0.7382, 0.1526, 0.7382, 0.1946, 0.7382, 0.1946, 0.7382, 0.1946, 0.7382, 0.1946, 0.7382, 0.1736, 0.7382, 0.1946, 0.7382, 0.1946, 0.7382, 0.1736, 0.7382, 0.1316, 0.7382, 0.1526, 0.7382, 0.1526, 0.7382, 0.1316, 0.7382, 0.1666, 0.7382, 0.1736, 0.7382, 0.1736, 0.7382, 0.1666, 0.7382, 0.1946, 0.7382, 0.1736, 0.7382, 0.1736, 0.7382, 0.1946, 0.7382, 0.1596, 0.7382, 0.1526, 0.7382, 0.1526, 0.7382, 0.1596, 0.7382, 0.1946, 0.7382, 0.1736, 0.7382, 0.1736, 0.7382, 0.1946, 0.7382, 0.1596, 0.7382, 0.1526, 0.7382, 0.1526, 0.7382, 0.1596, 0.7382, 0.1316, 0.7382, 0.1526, 0.7382, 0.1526, 0.7382, 0.1316, 0.7382, 0.1666, 0.7382, 0.1736, 0.7382, 0.1736, 0.7382, 0.1666, 0.7382, 0.1946, 0.7382, 0.1736, 0.7382, 0.1736, 0.7382, 0.1946, 0.7382, 0.1596, 0.7382, 0.1526, 0.7382, 0.1526, 0.7382, 0.1596, 0.7382, 0.1316, 0.6713, 0.1526, 0.6713, 0.1526, 0.6713, 0.1316, 0.6713, 0.1666, 0.6713, 0.1736, 0.6713, 0.1736, 0.6713, 0.1666, 0.6713, 0.1316, 0.6713, 0.1526, 0.6713, 0.1526, 0.7382, 0.1316, 0.7382, 0.1666, 0.6713, 0.1736, 0.6713, 0.1736, 0.7382, 0.1666, 0.7382, 0.8054, 0.5122, 0.8264, 0.5122, 0.8264, 0.6713, 0.8054, 0.6713, 0.8404, 0.5122, 0.8474, 0.5122, 0.8474, 0.6713, 0.8404, 0.6713, 0.1316, 0.5122, 0.1526, 0.5122, 0.1526, 0.6713, 0.1316, 0.6713, 0.1666, 0.5122, 0.1736, 0.5122, 0.1736, 0.6713, 0.1666, 0.6713, 0.1316, 0.7382, 0.1526, 0.7382, 0.1526, 0.75, 0.1316, 0.75, 0.1666, 0.7382, 0.1736, 0.7382, 0.1736, 0.75, 0.1666, 0.75, 0.375, 0.2566, 0.625, 0.2566, 0.625, 0.2776, 0.375, 0.2776, 0.375, 0.2916, 0.625, 0.2916, 0.625, 0.2986, 0.375, 0.2986, 0.1316, 0.5, 0.1526, 0.5, 0.1526, 0.5122, 0.1316, 0.5122, 0.1666, 0.5, 0.1736, 0.5, 0.1736, 0.5122, 0.1666, 0.5122, 0.8054, 0.5, 0.8264, 0.5, 0.8264, 0.5122, 0.8054, 0.5122, 0.8404, 0.5, 0.8474, 0.5, 0.8474, 0.5122, 0.8404, 0.5122, 0.8054, 0.6713, 0.8264, 0.6713, 0.8264, 0.7382, 0.8054, 0.7382, 0.8404, 0.6713, 0.8474, 0.6713, 0.8474, 0.7382, 0.8404, 0.7382, 0.375, 0.9304, 0.625, 0.9304, 0.625, 0.9514, 0.375, 0.9514, 0.375, 0.9654, 0.625, 0.9654, 0.625, 0.9724, 0.375, 0.9724, 0.8054, 0.7382, 0.8264, 0.7382, 0.8264, 0.75, 0.8054, 0.75, 0.8404, 0.7382, 0.8474, 0.7382, 0.8474, 0.75, 0.8404, 0.75, 0.8264, 0.7382, 0.8334, 0.7382, 0.8334, 0.75, 0.8264, 0.75, 0.8334, 0.7382, 0.8404, 0.7382, 0.8404, 0.75, 0.8334, 0.75, 0.375, 0.9514, 0.625, 0.9514, 0.625, 0.9584, 0.375, 0.9584, 0.375, 0.9584, 0.625, 0.9584, 0.625, 0.9654, 0.375, 0.9654, 0.8264, 0.6713, 0.8334, 0.6713, 0.8334, 0.7382, 0.8264, 0.7382, 0.8334, 0.6713, 0.8404, 0.6713, 0.8404, 0.7382, 0.8334, 0.7382, 0.8264, 0.5, 0.8334, 0.5, 0.8334, 0.5122, 0.8264, 0.5122, 0.8334, 0.5, 0.8404, 0.5, 0.8404, 0.5122, 0.8334, 0.5122, 0.1526, 0.5, 0.1596, 0.5, 0.1596, 0.5122, 0.1526, 0.5122, 0.1596, 0.5, 0.1666, 0.5, 0.1666, 0.5122, 0.1596, 0.5122, 0.375, 0.2776, 0.625, 0.2776, 0.625, 0.2846, 0.375, 0.2846, 0.375, 0.2846, 0.625, 0.2846, 0.625, 0.2916, 0.375, 0.2916, 0.1526, 0.7382, 0.1596, 0.7382, 0.1596, 0.75, 0.1526, 0.75, 0.1596, 0.7382, 0.1666, 0.7382, 0.1666, 0.75, 0.1596, 0.75, 0.1526, 0.5122, 0.1596, 0.5122, 0.1596, 0.6713, 0.1526, 0.6713, 0.1596, 0.5122, 0.1666, 0.5122, 0.1666, 0.6713, 0.1596, 0.6713, 0.8264, 0.5122, 0.8334, 0.5122, 0.8334, 0.6713, 0.8264, 0.6713, 0.8334, 0.5122, 0.8404, 0.5122, 0.8404, 0.6713, 0.8334, 0.6713, 0.1526, 0.6713, 0.1596, 0.6713, 0.1596, 0.7382, 0.1526, 0.7382, 0.1596, 0.6713, 0.1666, 0.6713, 0.1666, 0.7382, 0.1596, 0.7382, 0.1526, 0.6713, 0.1596, 0.6713, 0.1596, 0.6713, 0.1526, 0.6713, 0.1596, 0.6713, 0.1666, 0.6713, 0.1666, 0.6713, 0.1596, 0.6713, 0.1736, 0.7382, 0.1666, 0.7382, 0.1666, 0.7382, 0.1736, 0.7382, 0.1666, 0.7382, 0.1596, 0.7382, 0.1596, 0.7382, 0.1666, 0.7382, 0.1526, 0.7382, 0.1596, 0.7382, 0.1596, 0.7382, 0.1526, 0.7382, 0.1596, 0.7382, 0.1666, 0.7382, 0.1666, 0.7382, 0.1596, 0.7382, 0.1736, 0.7382, 0.1666, 0.7382, 0.1666, 0.7382, 0.1736, 0.7382, 0.1666, 0.7382, 0.1596, 0.7382, 0.1596, 0.7382, 0.1666, 0.7382, 0.1736, 0.7382, 0.1666, 0.7382, 0.1666, 0.7382, 0.1736, 0.7382, 0.1666, 0.7382, 0.1596, 0.7382, 0.1596, 0.7382, 0.1666, 0.7382, 0.1526, 0.7382, 0.1596, 0.7382, 0.1596, 0.7382, 0.1526, 0.7382, 0.1596, 0.7382, 0.1666, 0.7382, 0.1666, 0.7382, 0.1596, 0.7382, 0.1666, 0.7382, 0.1596, 0.7382, 0.1596, 0.7382, 0.1666, 0.7382, 0.1596, 0.7382, 0.1596, 0.7382, 0.1596, 0.7382, 0.1596, 0.7382, 0.1736, 0.7382, 0.1666, 0.7382, 0.1666, 0.7382, 0.1736, 0.7382, 0.1736, 0.7382, 0.1666, 0.7382, 0.1666, 0.7382, 0.1736, 0.7382, 0.1596, 0.6713, 0.1666, 0.6713, 0.1666, 0.6713, 0.1596, 0.6713, 0.1596, 0.6713, 0.1666, 0.6713, 0.1666, 0.6713, 0.1596, 0.6713, 0.1526, 0.6713, 0.1596, 0.6713, 0.1596, 0.6713, 0.1526, 0.6713, 0.1526, 0.6713, 0.1596, 0.6713, 0.1596, 0.6713, 0.1526, 0.6713, 0.1666, 0.6713, 0.1736, 0.6713, 0.1736, 0.6713, 0.1666, 0.6713, 0.1666, 0.6713, 0.1736, 0.6713, 0.1736, 0.6713, 0.1666, 0.6713, 0.1316, 0.6713, 0.1526, 0.6713, 0.1526, 0.6713, 0.1316, 0.6713, 0.1316, 0.6713, 0.1526, 0.6713, 0.1526, 0.6713, 0.1316, 0.6713, 0.1596, 0.7382, 0.1526, 0.7382, 0.1526, 0.7382, 0.1596, 0.7382, 0.1596, 0.7382, 0.1526, 0.7382, 0.1526, 0.7382, 0.1596, 0.7382, 0.1946, 0.7382, 0.1736, 0.7382, 0.1736, 0.7382, 0.1946, 0.7382, 0.1946, 0.7382, 0.1736, 0.7382, 0.1736, 0.7382, 0.1946, 0.7382, 0.1946, 0.7382, 0.1946, 0.7382, 0.1946, 0.7382, 0.1946, 0.7382, 0.1946, 0.7382, 0.1946, 0.7382, 0.1946, 0.7382, 0.1946, 0.7382, 0.1526, 0.7382, 0.1316, 0.7382, 0.1316, 0.7382, 0.1526, 0.7382, 0.1526, 0.7382, 0.1316, 0.7382, 0.1316, 0.7382, 0.1526, 0.7382, 0.1316, 0.7382, 0.1316, 0.7382, 0.1316, 0.7382, 0.1316, 0.7382, 0.1316, 0.7382, 0.1316, 0.7382, 0.1316, 0.7382, 0.1316, 0.7382, 0.1316, 0.7382, 0.1316, 0.7382, 0.1316, 0.7382, 0.1316, 0.7382, 0.1316, 0.7382, 0.1316, 0.7382, 0.1316, 0.7382, 0.1316, 0.7382, 0.1736, 0.6713, 0.1946, 0.6713, 0.1946, 0.6713, 0.1736, 0.6713, 0.1736, 0.6713, 0.1946, 0.6713, 0.1946, 0.6713, 0.1736, 0.6713, 0.1946, 0.7382, 0.1946, 0.7382, 0.1946, 0.7382, 0.1946, 0.7382, 0.1946, 0.7382, 0.1946, 0.7382, 0.1946, 0.7382, 0.1946, 0.7382, 0.1946, 0.6713, 0.1946, 0.7382, 0.1946, 0.7382, 0.1946, 0.6713, 0.1946, 0.6713, 0.1946, 0.7382, 0.1946, 0.7382, 0.1946, 0.6713, 0.1316, 0.7382, 0.1316, 0.6713, 0.1316, 0.6713, 0.1316, 0.7382, 0.1316, 0.7382, 0.1316, 0.6713, 0.1316, 0.6713, 0.1316, 0.7382, 0.1666, 0.7382, 0.1596, 0.7382, 0.1596, 0.7382, 0.1666, 0.7382, 0.1666, 0.7382, 0.1666, 0.7382, 0.1666, 0.7382, 0.1666, 0.7382, 0.1666, 0.7382, 0.1596, 0.7382, 0.1596, 0.7382, 0.1666, 0.7382, 0.1596, 0.7382, 0.1666, 0.7382, 0.1666, 0.7382, 0.1596, 0.7382])
me_cube_004.update()

# ---- objects
ob_cube = bpy.data.objects.new('Cube', me_cube_001)
ob_cube_001 = bpy.data.objects.new('Cube.001', me_cube_002)
ob_cube_002 = bpy.data.objects.new('Cube.002', me_cube_003)
ob_cube_003 = bpy.data.objects.new('Cube.003', me_cube_004)

# ---- transforms, parenting, visibility, modifiers, constraints
ob_cube.location = (29.06, -0.2474, 8.375)
ob_cube_001.location = (10.37, -0.2474, 8.375)
ob_cube_001.rotation_euler = (0.0, -0.0, 3.142)
ob_cube_001.scale = (1.0, -1.0, 1.0)
ob_cube_002.location = (-11.34, 0.0, 8.001)
ob_cube_002.scale = (1.55, 1.55, 1.55)
ob_cube_003.location = (-33.42, 0.0, 8.001)
ob_cube_003.scale = (-1.55, 1.55, 1.55)

# ---- collection membership
col_collection.objects.link(ob_cube)
col_collection.objects.link(ob_cube_001)
col_collection.objects.link(ob_cube_002)
col_collection.objects.link(ob_cube_003)

# ---- scene / render settings (as saved in the file)
scene.frame_start = 1; scene.frame_end = 250; scene.frame_set(1)
scene.render.engine = 'BLENDER_EEVEE_NEXT'
scene.cycles.sampling_pattern = 'TABULATED_SOBOL'
bpy.context.view_layer.update()

# ---- added for rendering (the .blend has no active camera and no usable light): camera, sun
cam_auto = bpy.data.cameras.new('AutoCamera')
cam_auto.lens = 50.0
cam_auto.sensor_width = 36.0
cam_auto.clip_end = 1364.57
ob_auto_camera = bpy.data.objects.new('AutoCamera', cam_auto)
scene.collection.objects.link(ob_auto_camera)
ob_auto_camera.location = (75.0122, -93.3046, 66.4801)
ob_auto_camera.rotation_euler = (1.09748, -7.21219e-08, 0.694738)
scene.camera = ob_auto_camera
light_auto_sun = bpy.data.lights.new('AutoSun', 'SUN')
light_auto_sun.energy = 3.0
light_auto_sun.angle = 0.0523599
ob_auto_sun = bpy.data.objects.new('AutoSun', light_auto_sun)
scene.collection.objects.link(ob_auto_sun)
ob_auto_sun.rotation_euler = (0.872665, 0.174533, 0.523599)
bpy.context.view_layer.update()
